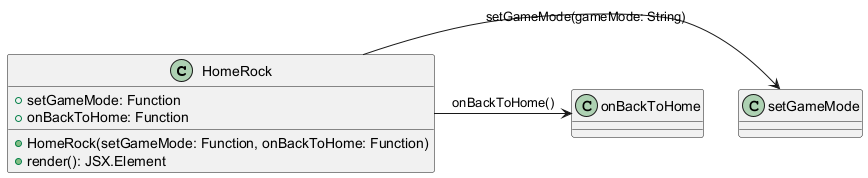

The diagram above was rendered by PlantUML. Its source (embedded in the PNG):
@startuml

class HomeRock {
    +setGameMode: Function
    +onBackToHome: Function
    +HomeRock(setGameMode: Function, onBackToHome: Function)
    +render(): JSX.Element
}

HomeRock -> "setGameMode" : setGameMode(gameMode: String)
HomeRock -> "onBackToHome" : onBackToHome()

@enduml